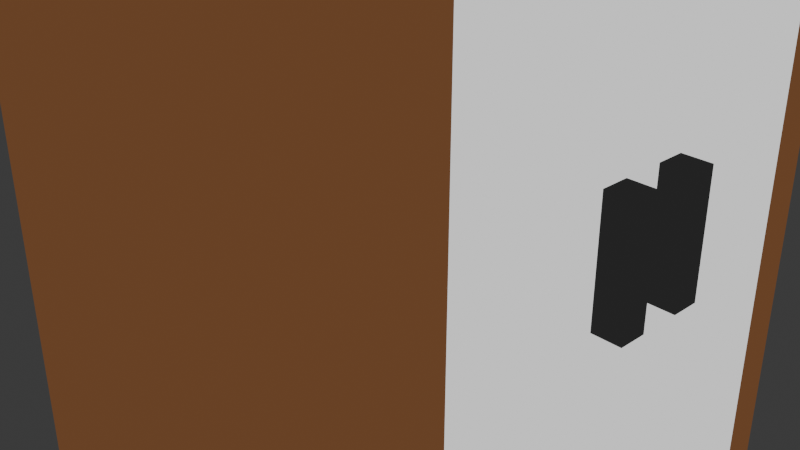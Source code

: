 # Source: closet.blend  (saved by Blender 4.3.34; exported with 4.5.12 LTS)
import bpy
from mathutils import Matrix  # noqa: F401  (used for matrix-valued properties, if any)

bpy.ops.wm.read_factory_settings(use_empty=True)
scene = bpy.context.scene
scene.name = 'Scene'

# ---- collections
col_collection = bpy.data.collections.new('Collection'); scene.collection.children.link(col_collection)

# ---- images (referenced by path relative to the original .blend; pixels are not part of the script)
import os
ASSET_DIR = os.environ.get("B2B_ASSET_DIR", "")  # directory of the original .blend (textures are referenced by path, not embedded)
HERE = os.path.dirname(os.path.abspath(__file__))  # packed textures are extracted next to this script under _unpacked/

def load_image(name, relpath, width, height, colorspace="sRGB"):
    """Load a texture the original file referenced (path relative to the .blend, or extracted next to this script)."""
    p = next((c for c in (os.path.join(HERE, relpath), os.path.join(ASSET_DIR, relpath)) if relpath and os.path.exists(c)), "")
    if p:
        img = bpy.data.images.load(p, check_existing=True)
        img.name = name
    else:  # same state as the original file: an image datablock whose file is absent (Cycles renders it pink)
        img = bpy.data.images.new(name, width, height)
        img.source = "FILE"
        img.filepath = "//" + (relpath or name)
    img.colorspace_settings.name = colorspace
    return img
img_furniturestufftexture_png = load_image('FurnitureStuffTexture.png', '_unpacked/FurnitureStuffTexture.9dd51d2c.png', 1024, 512, 'sRGB')

# ---- materials (node trees are filled in below, after node groups)
mat_closett = bpy.data.materials.new('ClosetT')
mat_closett.alpha_threshold = 0.0
mat_closett.roughness = 0.5
mat_closett.line_color = (0.0, 0.0, 0.0, 1.0)

# ---- material node trees
mat_closett.use_nodes = True; mat_closett.node_tree.nodes.clear()
_N = mat_closett.node_tree.nodes; _L = mat_closett.node_tree.links
n0 = _N.new('ShaderNodeOutputMaterial'); n0.name = 'Material Output'; n0.location = (300, 300)
n1 = _N.new('ShaderNodeEmission'); n1.name = 'Emission'; n1.location = (10, 300)
n2 = _N.new('ShaderNodeTexImage'); n2.name = 'Image Texture'; n2.location = (-391, 350)
n2.image = img_furniturestufftexture_png
_L.new(n1.outputs[0], n0.inputs[0])
_L.new(n2.outputs[0], n1.inputs[0])
n0.is_active_output = True

# ---- world
world_world = bpy.data.worlds.new('World'); scene.world = world_world
world_world.use_nodes = True; world_world.node_tree.nodes.clear()
_N = world_world.node_tree.nodes; _L = world_world.node_tree.links
n0 = _N.new('ShaderNodeOutputWorld'); n0.name = 'World Output'; n0.location = (300, 300)
n1 = _N.new('ShaderNodeBackground'); n1.name = 'Background'; n1.location = (10, 300)
n1.inputs[0].default_value = (0.05088, 0.05088, 0.05088, 1.0)
_L.new(n1.outputs[0], n0.inputs[0])
n0.is_active_output = True
world_world.color = (0.05088, 0.05088, 0.05088)
world_world.sun_shadow_jitter_overblur = 0.0

# ---- cameras
cam_camera = bpy.data.cameras.new('Camera')
cam_camera.clip_end = 100.0
cam_camera.ortho_scale = 7.314

# ---- lights
light_light = bpy.data.lights.new('Light', 'POINT')
light_light.energy = 1000.0
light_light.shadow_soft_size = 0.1

# ---- meshes
me_cube = bpy.data.meshes.new('Cube')
me_cube.from_pydata([(2.75, 2.75, -7.163), (2.75, 2.2, 7.163), (-2.75, 2.2, -7.163), (-2.75, 2.75, -7.163), (2.75, 2.2, -7.163), (-2.75, 2.2, 7.163), (-2.75, 0.0, -7.163), (2.75, 0.0, 7.163), (-2.75, 0.0, 7.163), (2.75, 0.0, -7.163), (2.2, 2.75, -7.163), (2.2, 2.2, -7.163), (2.2, 2.2, 7.163), (2.2, 0.0, -7.163), (2.2, 0.0, 7.163), (-2.213, 2.75, -7.163), (-2.213, 2.2, -7.163), (-2.213, 0.0, -7.163), (-2.213, 2.2, 7.163), (-2.213, 0.0, 7.163), (-2.213, 2.75, -8.163), (-2.75, 2.75, -8.163), (-2.213, 2.2, -8.163), (-2.75, 2.2, -8.163), (2.75, 2.2, -8.163), (2.75, 2.75, -8.163), (2.2, 2.75, -8.163), (2.2, 2.2, -8.163), (-2.75, 2.2, 1.433), (2.75, 2.75, 1.433), (2.75, 2.2, 1.433), (-2.75, 2.75, 1.433), (2.75, 0.0, 1.433), (-2.75, 0.0, 1.433), (2.2, 2.75, 1.433), (-2.213, 2.75, 1.433), (-2.75, 2.2, 0.1433), (2.75, 2.75, 0.1433), (2.75, 2.2, 0.1433), (-2.75, 2.75, 0.1433), (2.75, 0.0, 0.1433), (-2.75, 0.0, 0.1433), (2.2, 2.75, 0.1433), (-2.213, 2.75, 0.1433), (-2.75, 0.22, -7.163), (2.75, 0.22, 7.163), (2.75, 0.22, -7.163), (-2.75, 0.22, 7.163), (2.2, 0.22, 7.163), (2.2, 0.22, -7.163), (-2.213, 0.22, -7.163), (-2.213, 0.22, 7.163), (2.75, 0.22, 1.433), (-2.75, 0.22, 1.433), (-2.75, 0.22, 0.1433), (2.75, 0.22, 0.1433), (2.75, 0.5169, -7.163), (-2.75, 0.5169, 7.163), (-2.75, 0.5169, 1.433), (-2.75, 0.5169, 0.1433), (-2.75, 0.5169, -7.163), (2.75, 0.5169, 7.163), (2.2, 0.5169, 7.163), (2.2, 0.5169, -7.163), (-2.213, 0.5169, -7.163), (-2.213, 0.5169, 7.163), (2.75, 0.5169, 1.433), (2.75, 0.5169, 0.1433), (2.75, 0.5169, 1.433), (2.75, 0.22, 1.433), (2.75, 0.5169, 0.1433), (2.75, 0.22, 0.1433), (3.128, 0.5169, 1.433), (3.128, 0.22, 1.433), (3.128, 0.5169, 0.1433), (3.128, 0.22, 0.1433), (2.75, 2.75, 6.627), (2.75, 2.214, 7.163), (2.75, 2.742, 6.721), (2.75, 2.717, 6.811), (2.75, 2.678, 6.895), (2.75, 2.624, 6.972), (2.75, 2.558, 7.038), (2.75, 2.482, 7.092), (2.75, 2.397, 7.131), (2.75, 2.307, 7.155), (-2.75, 2.214, 7.163), (-2.75, 2.75, 6.627), (-2.75, 2.307, 7.155), (-2.75, 2.397, 7.131), (-2.75, 2.482, 7.092), (-2.75, 2.558, 7.038), (-2.75, 2.624, 6.972), (-2.75, 2.678, 6.895), (-2.75, 2.717, 6.811), (-2.75, 2.742, 6.721), (2.2, 2.75, 6.627), (2.2, 2.214, 7.163), (2.2, 2.742, 6.721), (2.2, 2.717, 6.811), (2.2, 2.678, 6.895), (2.2, 2.624, 6.972), (2.2, 2.558, 7.038), (2.2, 2.482, 7.092), (2.2, 2.397, 7.131), (2.2, 2.307, 7.155), (-2.213, 2.75, 6.627), (-2.213, 2.214, 7.163), (-2.213, 2.742, 6.721), (-2.213, 2.717, 6.811), (-2.213, 2.678, 6.895), (-2.213, 2.624, 6.972), (-2.213, 2.558, 7.038), (-2.213, 2.482, 7.092), (-2.213, 2.397, 7.131), (-2.213, 2.307, 7.155), (2.75, 2.2, 6.689), (2.75, 0.0, 6.689), (2.75, 0.22, 6.689), (2.75, 0.5169, 6.689), (-2.75, 2.2, -6.788), (2.75, 2.75, -6.788), (2.75, 2.2, -6.788), (-2.75, 2.75, -6.788), (2.75, 0.0, -6.788), (-2.75, 0.0, -6.788), (2.2, 2.75, -6.788), (-2.213, 2.75, -6.788), (2.75, 0.22, -6.788), (-2.75, 0.22, -6.788), (2.75, 0.5169, -6.788), (-2.75, 0.5169, -6.788), (2.817, 2.2, 6.689), (2.817, 2.2, 1.433), (2.817, 0.0, 6.689), (2.817, 0.0, 1.433), (2.817, 0.22, 1.433), (2.817, 2.2, 0.1433), (2.817, 0.0, 0.1433), (2.817, 0.22, 0.1433), (2.817, 0.5169, 1.433), (2.817, 0.5169, 0.1433), (2.817, 0.22, 6.689), (2.817, 0.5169, 6.689), (2.817, 2.2, -6.788), (2.817, 0.0, -6.788), (2.817, 0.22, -6.788), (2.817, 0.5169, -6.788)], [], [(45, 48, 14, 7), (58, 57, 5, 28), (97, 107, 18, 12), (107, 86, 5, 18), (4, 11, 27, 24), (29, 76, 78, 79, 80, 81, 82, 83, 84, 85, 77, 1, 116, 30), (118, 45, 7, 117), (49, 46, 9, 13), (31, 87, 106, 35), (51, 47, 8, 19), (34, 96, 76, 29), (50, 49, 13, 17), (15, 10, 11, 16), (3, 15, 20, 21), (28, 5, 86, 88, 89, 90, 91, 92, 93, 94, 95, 87, 31), (44, 50, 17, 6), (48, 51, 19, 14), (35, 106, 96, 34), (26, 25, 24, 27), (21, 20, 22, 23), (11, 10, 26, 27), (2, 3, 21, 23), (15, 16, 22, 20), (16, 2, 23, 22), (0, 4, 24, 25), (10, 0, 25, 26), (39, 31, 35, 43), (43, 35, 34, 42), (130, 122, 144, 147), (42, 34, 29, 37), (37, 29, 30, 38), (36, 28, 31, 39), (59, 58, 28, 36), (131, 59, 36, 120), (120, 36, 39, 123), (121, 37, 38, 122), (126, 42, 37, 121), (119, 118, 142, 143), (127, 43, 42, 126), (123, 39, 43, 127), (38, 30, 133, 137), (125, 41, 54, 129), (41, 33, 53, 54), (67, 66, 68, 70), (62, 65, 51, 48), (60, 64, 50, 44), (64, 63, 49, 50), (65, 57, 47, 51), (63, 56, 46, 49), (119, 61, 45, 118), (33, 8, 47, 53), (61, 62, 48, 45), (1, 12, 62, 61), (116, 1, 61, 119), (11, 4, 56, 63), (18, 5, 57, 65), (16, 11, 63, 64), (2, 16, 64, 60), (12, 18, 65, 62), (116, 119, 143, 132), (40, 124, 145, 138), (129, 54, 59, 131), (54, 53, 58, 59), (53, 47, 57, 58), (69, 71, 75, 73), (66, 52, 69, 68), (52, 55, 71, 69), (55, 67, 70, 71), (74, 72, 73, 75), (68, 69, 73, 72), (70, 68, 72, 74), (71, 70, 74, 75), (97, 77, 85, 105), (105, 85, 84, 104), (104, 84, 83, 103), (103, 83, 82, 102), (102, 82, 81, 101), (101, 81, 80, 100), (100, 80, 79, 99), (99, 79, 78, 98), (98, 78, 76, 96), (107, 97, 105, 115), (115, 105, 104, 114), (114, 104, 103, 113), (113, 103, 102, 112), (112, 102, 101, 111), (111, 101, 100, 110), (110, 100, 99, 109), (109, 99, 98, 108), (108, 98, 96, 106), (86, 107, 115, 88), (88, 115, 114, 89), (89, 114, 113, 90), (90, 113, 112, 91), (91, 112, 111, 92), (92, 111, 110, 93), (93, 110, 109, 94), (94, 109, 108, 95), (95, 108, 106, 87), (77, 97, 12, 1), (52, 66, 140, 136), (55, 52, 136, 139), (124, 128, 146, 145), (44, 129, 131, 60), (4, 122, 130, 56), (6, 125, 129, 44), (56, 130, 128, 46), (3, 123, 127, 15), (15, 127, 126, 10), (46, 128, 124, 9), (10, 126, 121, 0), (0, 121, 122, 4), (2, 120, 123, 3), (60, 131, 120, 2), (139, 136, 135, 138), (146, 139, 138, 145), (147, 141, 139, 146), (137, 133, 140, 141), (144, 137, 141, 147), (133, 132, 143, 140), (140, 143, 142, 136), (136, 142, 134, 135), (118, 117, 134, 142), (67, 55, 139, 141), (32, 40, 138, 135), (128, 130, 147, 146), (30, 116, 132, 133), (117, 32, 135, 134), (66, 67, 141, 140), (122, 38, 137, 144)])
_uv = me_cube.uv_layers.new(name='UVMap')
_uv.uv.foreach_set('vector', [0.635, 0.5511, 0.6186, 0.5511, 0.6186, 0.538, 0.635, 0.538, 0.5489, 0.6155, 0.5489, 0.8156, 0.5195, 0.8156, 0.5195, 0.6155, 0.6186, 0.6698, 0.4873, 0.6698, 0.4873, 0.669, 0.6186, 0.669, 0.4873, 0.6698, 0.4713, 0.6698, 0.4713, 0.669, 0.4873, 0.669, 0.375, 0.525, 0.35, 0.525, 0.35, 0.525, 0.375, 0.525, 0.7198, 0.6839, 0.7198, 0.8629, 0.7197, 0.8661, 0.7193, 0.8692, 0.7186, 0.8721, 0.7177, 0.8748, 0.7165, 0.877, 0.7152, 0.8789, 0.7138, 0.8803, 0.7122, 0.8811, 0.7106, 0.8814, 0.7104, 0.8814, 0.7104, 0.865, 0.7104, 0.6839, 0.4814, 0.6084, 0.4814, 0.6212, 0.4784, 0.6212, 0.4784, 0.6084, 0.7287, 0.7644, 0.7383, 0.7644, 0.7383, 0.7721, 0.7287, 0.7721, 0.7239, 0.6454, 0.7239, 0.8244, 0.7146, 0.8244, 0.7146, 0.6454, 0.4873, 0.5511, 0.4713, 0.5511, 0.4713, 0.538, 0.4873, 0.538, 0.6386, 0.6454, 0.6386, 0.8244, 0.6292, 0.8244, 0.6292, 0.6454, 0.6517, 0.7644, 0.7287, 0.7644, 0.7287, 0.7721, 0.6517, 0.7721, 0.6517, 0.6761, 0.7287, 0.6761, 0.7287, 0.6953, 0.6517, 0.6953, 0.7239, 0.3492, 0.7146, 0.3492, 0.7146, 0.3148, 0.7239, 0.3148, 0.5195, 0.6155, 0.5195, 0.8156, 0.5193, 0.8156, 0.5177, 0.8153, 0.5161, 0.8145, 0.5146, 0.8131, 0.5133, 0.8112, 0.5121, 0.8089, 0.5112, 0.8062, 0.5105, 0.8033, 0.5101, 0.8001, 0.5099, 0.7969, 0.5099, 0.6155, 0.6423, 0.7644, 0.6517, 0.7644, 0.6517, 0.7721, 0.6423, 0.7721, 0.6186, 0.5511, 0.4873, 0.5511, 0.4873, 0.538, 0.6186, 0.538, 0.7146, 0.6454, 0.7146, 0.8244, 0.6386, 0.8244, 0.6386, 0.6454, 0.7287, 0.6761, 0.7383, 0.6761, 0.7383, 0.6953, 0.7287, 0.6953, 0.6423, 0.6761, 0.6517, 0.6761, 0.6517, 0.6953, 0.6423, 0.6953, 0.35, 0.525, 0.35, 0.5, 0.35, 0.5, 0.35, 0.525, 0.5195, 0.3154, 0.5099, 0.3154, 0.5099, 0.2805, 0.5195, 0.2805, 0.4775, 0.1955, 0.4461, 0.1955, 0.4461, 0.08147, 0.4775, 0.08147, 0.478, 0.4339, 0.4137, 0.4339, 0.4137, 0.1944, 0.478, 0.1944, 0.7198, 0.3877, 0.7104, 0.3877, 0.7104, 0.3533, 0.7198, 0.3533, 0.6386, 0.3492, 0.6292, 0.3492, 0.6292, 0.3148, 0.6386, 0.3148, 0.7239, 0.601, 0.7239, 0.6454, 0.7146, 0.6454, 0.7146, 0.601, 0.7146, 0.601, 0.7146, 0.6454, 0.6386, 0.6454, 0.6386, 0.601, 0.4854, 0.2445, 0.5081, 0.2445, 0.5081, 0.2445, 0.4854, 0.2445, 0.6386, 0.601, 0.6386, 0.6454, 0.6292, 0.6454, 0.6292, 0.601, 0.7198, 0.6395, 0.7198, 0.6839, 0.7104, 0.6839, 0.7104, 0.6395, 0.5195, 0.5705, 0.5195, 0.6155, 0.5099, 0.6155, 0.5099, 0.5705, 0.5489, 0.5705, 0.5489, 0.6155, 0.5195, 0.6155, 0.5195, 0.5705, 0.5489, 0.3285, 0.5489, 0.5705, 0.5195, 0.5705, 0.5195, 0.3285, 0.5195, 0.3285, 0.5195, 0.5705, 0.5099, 0.5705, 0.5099, 0.3285, 0.7198, 0.4007, 0.7198, 0.6395, 0.7104, 0.6395, 0.7104, 0.4007, 0.6386, 0.3621, 0.6386, 0.601, 0.6292, 0.601, 0.6292, 0.3621, 0.4854, 0.6084, 0.4814, 0.6084, 0.4814, 0.6084, 0.4854, 0.6084, 0.7146, 0.3621, 0.7146, 0.601, 0.6386, 0.601, 0.6386, 0.3621, 0.7239, 0.3621, 0.7239, 0.601, 0.7146, 0.601, 0.7146, 0.3621, 0.7104, 0.6395, 0.7104, 0.6839, 0.7104, 0.6839, 0.7104, 0.6395, 0.5579, 0.3285, 0.5579, 0.5705, 0.5541, 0.5705, 0.5541, 0.3285, 0.5579, 0.5705, 0.5579, 0.6155, 0.5541, 0.6155, 0.5541, 0.5705, 0.5025, 0.6015, 0.525, 0.6015, 0.525, 0.6015, 0.5025, 0.6015, 0.6186, 0.5688, 0.4873, 0.5688, 0.4873, 0.5511, 0.6186, 0.5511, 0.6423, 0.7541, 0.6517, 0.7541, 0.6517, 0.7644, 0.6423, 0.7644, 0.6517, 0.7541, 0.7287, 0.7541, 0.7287, 0.7644, 0.6517, 0.7644, 0.4873, 0.5688, 0.4713, 0.5688, 0.4713, 0.5511, 0.4873, 0.5511, 0.7287, 0.7541, 0.7383, 0.7541, 0.7383, 0.7644, 0.7287, 0.7644, 0.4854, 0.6084, 0.4854, 0.6212, 0.4814, 0.6212, 0.4814, 0.6084, 0.5579, 0.6155, 0.5579, 0.8156, 0.5541, 0.8156, 0.5541, 0.6155, 0.635, 0.5688, 0.6186, 0.5688, 0.6186, 0.5511, 0.635, 0.5511, 0.635, 0.669, 0.6186, 0.669, 0.6186, 0.5688, 0.635, 0.5688, 0.5081, 0.6084, 0.5081, 0.6212, 0.4854, 0.6212, 0.4854, 0.6084, 0.7287, 0.6953, 0.7383, 0.6953, 0.7383, 0.7541, 0.7287, 0.7541, 0.4873, 0.669, 0.4713, 0.669, 0.4713, 0.5688, 0.4873, 0.5688, 0.6517, 0.6953, 0.7287, 0.6953, 0.7287, 0.7541, 0.6517, 0.7541, 0.6423, 0.6953, 0.6517, 0.6953, 0.6517, 0.7541, 0.6423, 0.7541, 0.6186, 0.669, 0.4873, 0.669, 0.4873, 0.5688, 0.6186, 0.5688, 0.5081, 0.6084, 0.4854, 0.6084, 0.4854, 0.6084, 0.5081, 0.6084, 0.0, 0.0, 0.0, 0.0, 0.0, 0.0, 0.0, 0.0, 0.5541, 0.3285, 0.5541, 0.5705, 0.5489, 0.5705, 0.5489, 0.3285, 0.5541, 0.5705, 0.5541, 0.6155, 0.5489, 0.6155, 0.5489, 0.5705, 0.5541, 0.6155, 0.5541, 0.8156, 0.5489, 0.8156, 0.5489, 0.6155, 0.9176, 0.7832, 0.9176, 0.6412, 0.9385, 0.6412, 0.9385, 0.7832, 0.525, 0.6015, 0.525, 0.615, 0.525, 0.615, 0.525, 0.6015, 0.525, 0.615, 0.5025, 0.615, 0.5025, 0.615, 0.525, 0.615, 0.5025, 0.615, 0.5025, 0.6015, 0.5025, 0.6015, 0.5025, 0.615, 0.9312, 0.6769, 0.9312, 0.7117, 0.9272, 0.7117, 0.9272, 0.6769, 0.8528, 0.8295, 0.8528, 0.695, 0.9384, 0.695, 0.9384, 0.8295, 0.9621, 0.6085, 0.9621, 0.7533, 0.9409, 0.7533, 0.9409, 0.6085, 0.8796, 0.8335, 0.8796, 0.6866, 0.9731, 0.6866, 0.9731, 0.8335, 0.6186, 0.6698, 0.635, 0.6698, 0.635, 0.6754, 0.6186, 0.6754, 0.6186, 0.6754, 0.635, 0.6754, 0.635, 0.6807, 0.6186, 0.6807, 0.6186, 0.6807, 0.635, 0.6807, 0.635, 0.6858, 0.6186, 0.6858, 0.6186, 0.6858, 0.635, 0.6858, 0.635, 0.6903, 0.6186, 0.6903, 0.6186, 0.6903, 0.635, 0.6903, 0.635, 0.6943, 0.6186, 0.6943, 0.6186, 0.6943, 0.635, 0.6943, 0.635, 0.6974, 0.6186, 0.6974, 0.6186, 0.6974, 0.635, 0.6974, 0.635, 0.6998, 0.6186, 0.6998, 0.6186, 0.6998, 0.635, 0.6998, 0.635, 0.7012, 0.6186, 0.7012, 0.6186, 0.7012, 0.635, 0.7012, 0.635, 0.7017, 0.6186, 0.7017, 0.4873, 0.6698, 0.6186, 0.6698, 0.6186, 0.6754, 0.4873, 0.6754, 0.4873, 0.6754, 0.6186, 0.6754, 0.6186, 0.6807, 0.4873, 0.6807, 0.4873, 0.6807, 0.6186, 0.6807, 0.6186, 0.6858, 0.4873, 0.6858, 0.4873, 0.6858, 0.6186, 0.6858, 0.6186, 0.6903, 0.4873, 0.6903, 0.4873, 0.6903, 0.6186, 0.6903, 0.6186, 0.6943, 0.4873, 0.6943, 0.4873, 0.6943, 0.6186, 0.6943, 0.6186, 0.6974, 0.4873, 0.6974, 0.4873, 0.6974, 0.6186, 0.6974, 0.6186, 0.6998, 0.4873, 0.6998, 0.4873, 0.6998, 0.6186, 0.6998, 0.6186, 0.7012, 0.4873, 0.7012, 0.4873, 0.7012, 0.6186, 0.7012, 0.6186, 0.7017, 0.4873, 0.7017, 0.4713, 0.6698, 0.4873, 0.6698, 0.4873, 0.6754, 0.4713, 0.6754, 0.4713, 0.6754, 0.4873, 0.6754, 0.4873, 0.6807, 0.4713, 0.6807, 0.4713, 0.6807, 0.4873, 0.6807, 0.4873, 0.6858, 0.4713, 0.6858, 0.4713, 0.6858, 0.4873, 0.6858, 0.4873, 0.6903, 0.4713, 0.6903, 0.4713, 0.6903, 0.4873, 0.6903, 0.4873, 0.6943, 0.4713, 0.6943, 0.4713, 0.6943, 0.4873, 0.6943, 0.4873, 0.6974, 0.4713, 0.6974, 0.4713, 0.6974, 0.4873, 0.6974, 0.4873, 0.6998, 0.4713, 0.6998, 0.4713, 0.6998, 0.4873, 0.6998, 0.4873, 0.7012, 0.4713, 0.7012, 0.4713, 0.7012, 0.4873, 0.7012, 0.4873, 0.7017, 0.4713, 0.7017, 0.635, 0.6698, 0.6186, 0.6698, 0.6186, 0.669, 0.635, 0.669, 0.525, 0.615, 0.525, 0.6015, 0.525, 0.6015, 0.525, 0.615, 0.5025, 0.615, 0.525, 0.615, 0.525, 0.615, 0.5025, 0.615, 0.4784, 0.2445, 0.4814, 0.2445, 0.4814, 0.2445, 0.4784, 0.2445, 0.5541, 0.3154, 0.5541, 0.3285, 0.5489, 0.3285, 0.5489, 0.3154, 0.5081, 0.2344, 0.5081, 0.2445, 0.4854, 0.2445, 0.4854, 0.2344, 0.5579, 0.3154, 0.5579, 0.3285, 0.5541, 0.3285, 0.5541, 0.3154, 0.4854, 0.2344, 0.4854, 0.2445, 0.4814, 0.2445, 0.4814, 0.2344, 0.7239, 0.3492, 0.7239, 0.3621, 0.7146, 0.3621, 0.7146, 0.3492, 0.7146, 0.3492, 0.7146, 0.3621, 0.6386, 0.3621, 0.6386, 0.3492, 0.4814, 0.2344, 0.4814, 0.2445, 0.4784, 0.2445, 0.4784, 0.2344, 0.6386, 0.3492, 0.6386, 0.3621, 0.6292, 0.3621, 0.6292, 0.3492, 0.7198, 0.3877, 0.7198, 0.4007, 0.7104, 0.4007, 0.7104, 0.3877, 0.5195, 0.3154, 0.5195, 0.3285, 0.5099, 0.3285, 0.5099, 0.3154, 0.5489, 0.3154, 0.5489, 0.3285, 0.5195, 0.3285, 0.5195, 0.3154, 0.04734, 0.227, 0.04734, 0.2618, 0.04437, 0.2618, 0.04437, 0.227, 0.04734, 0.03988, 0.04734, 0.227, 0.04437, 0.227, 0.04437, 0.03988, 0.05135, 0.03988, 0.05135, 0.227, 0.04734, 0.227, 0.04734, 0.03988, 0.07407, 0.227, 0.07407, 0.2618, 0.05135, 0.2618, 0.05135, 0.227, 0.07407, 0.03988, 0.07407, 0.227, 0.05135, 0.227, 0.05135, 0.03988, 0.07407, 0.2618, 0.07407, 0.4037, 0.05135, 0.4037, 0.05135, 0.2618, 0.05135, 0.2618, 0.05135, 0.4037, 0.04734, 0.4037, 0.04734, 0.2618, 0.04734, 0.2618, 0.04734, 0.4037, 0.04437, 0.4037, 0.04437, 0.2618, 0.4814, 0.6084, 0.4784, 0.6084, 0.4784, 0.6084, 0.4814, 0.6084, 0.5025, 0.6015, 0.5025, 0.615, 0.5025, 0.615, 0.5025, 0.6015, 0.0, 0.0, 0.0, 0.0, 0.0, 0.0, 0.0, 0.0, 0.4814, 0.2445, 0.4854, 0.2445, 0.4854, 0.2445, 0.4814, 0.2445, 0.7104, 0.6839, 0.7104, 0.865, 0.7104, 0.865, 0.7104, 0.6839, 0.0, 0.0, 0.0, 0.0, 0.0, 0.0, 0.0, 0.0, 0.525, 0.6015, 0.5025, 0.6015, 0.5025, 0.6015, 0.525, 0.6015, 0.7104, 0.4007, 0.7104, 0.6395, 0.7104, 0.6395, 0.7104, 0.4007])
me_cube.materials.append(mat_closett)
me_cube.use_mirror_vertex_groups = False
me_cube.update()

# ---- objects
ob_cube = bpy.data.objects.new('Cube', me_cube)
ob_light = bpy.data.objects.new('Light', light_light)
ob_camera = bpy.data.objects.new('Camera', cam_camera)

# ---- transforms, parenting, visibility, modifiers, constraints
ob_cube.location = (0.0, 0.0, 0.0)
ob_cube.lock_rotations_4d = False
ob_cube.empty_display_type = 'ARROWS'
ob_cube.lineart.crease_threshold = 0.0
_m = ob_cube.modifiers.new('Mirror', 'MIRROR')
_m.use_axis = (False, True, False)
ob_light.location = (4.076, 1.005, 5.904)
ob_light.rotation_euler = (0.6503, 0.05522, 1.866)
ob_light.lock_rotations_4d = False
ob_light.empty_display_type = 'ARROWS'
ob_light.color = (0.0, 0.0, 0.0, 0.0)
ob_light.lineart.crease_threshold = 0.0
ob_camera.location = (7.359, -6.926, 4.958)
ob_camera.rotation_euler = (1.109, 0.0, 0.8149)
ob_camera.lock_rotations_4d = False
ob_camera.empty_display_type = 'ARROWS'
ob_camera.color = (0.0, 0.0, 0.0, 0.0)
ob_camera.display_type = 'WIRE'
ob_camera.lineart.crease_threshold = 0.0

# ---- collection membership
col_collection.objects.link(ob_cube)
col_collection.objects.link(ob_light)
col_collection.objects.link(ob_camera)

# ---- scene / render settings (as saved in the file)
scene.camera = ob_camera
scene.frame_start = 1; scene.frame_end = 250; scene.frame_set(1)
scene.render.engine = 'BLENDER_EEVEE_NEXT'
bpy.context.view_layer.update()
